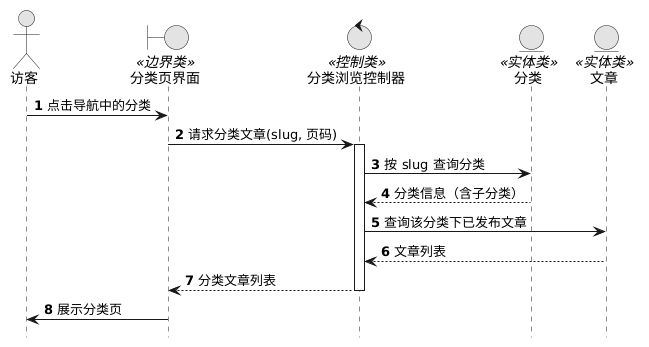

The diagram above was rendered by PlantUML. Its source (embedded in the PNG):
@startuml
skinparam monochrome true
skinparam shadowing false
hide footbox
autonumber

actor "访客" as User
boundary "分类页界面" as UI <<边界类>>
control "分类浏览控制器" as Ctrl <<控制类>>
entity "分类" as ECategory <<实体类>>
entity "文章" as EArticle <<实体类>>

User -> UI : 点击导航中的分类
UI -> Ctrl : 请求分类文章(slug, 页码)
activate Ctrl
Ctrl -> ECategory : 按 slug 查询分类
ECategory --> Ctrl : 分类信息（含子分类）
Ctrl -> EArticle : 查询该分类下已发布文章
EArticle --> Ctrl : 文章列表
Ctrl --> UI : 分类文章列表
deactivate Ctrl
UI -> User : 展示分类页
@enduml